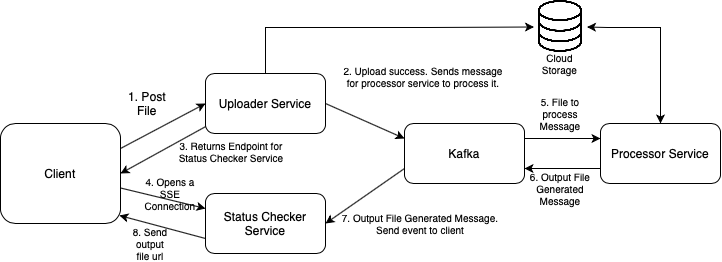

The diagram above was exported from draw.io. Its source (the exported page's mxGraphModel, read from the mxfile embedded in the PNG):
<mxGraphModel dx="788" dy="540" grid="0" gridSize="10" guides="1" tooltips="1" connect="1" arrows="1" fold="1" page="0" pageScale="1" pageWidth="827" pageHeight="1169" background="#ffffff" math="0" shadow="0">
  <root>
    <mxCell id="0" />
    <mxCell id="1" parent="0" />
    <mxCell id="iXnDSxfKYUyRLiAoE07g-1" style="edgeStyle=none;rounded=0;orthogonalLoop=1;jettySize=auto;html=1;exitX=1;exitY=0.25;exitDx=0;exitDy=0;entryX=0;entryY=0.25;entryDx=0;entryDy=0;" edge="1" parent="1" source="iXnDSxfKYUyRLiAoE07g-3" target="iXnDSxfKYUyRLiAoE07g-10">
      <mxGeometry relative="1" as="geometry" />
    </mxCell>
    <mxCell id="iXnDSxfKYUyRLiAoE07g-2" style="edgeStyle=none;rounded=0;orthogonalLoop=1;jettySize=auto;html=1;entryX=1;entryY=0.5;entryDx=0;entryDy=0;startArrow=none;startFill=0;exitX=0;exitY=0.75;exitDx=0;exitDy=0;" edge="1" parent="1" source="iXnDSxfKYUyRLiAoE07g-3" target="iXnDSxfKYUyRLiAoE07g-5">
      <mxGeometry relative="1" as="geometry" />
    </mxCell>
    <mxCell id="iXnDSxfKYUyRLiAoE07g-3" value="Kafka" style="rounded=1;whiteSpace=wrap;html=1;" vertex="1" parent="1">
      <mxGeometry x="414" y="210" width="120" height="60" as="geometry" />
    </mxCell>
    <mxCell id="iXnDSxfKYUyRLiAoE07g-4" style="edgeStyle=none;rounded=0;orthogonalLoop=1;jettySize=auto;html=1;exitX=0;exitY=0.75;exitDx=0;exitDy=0;entryX=0.991;entryY=0.92;entryDx=0;entryDy=0;entryPerimeter=0;fontSize=10;startArrow=none;startFill=0;" edge="1" parent="1" source="iXnDSxfKYUyRLiAoE07g-5" target="iXnDSxfKYUyRLiAoE07g-13">
      <mxGeometry relative="1" as="geometry" />
    </mxCell>
    <mxCell id="iXnDSxfKYUyRLiAoE07g-5" value="Status Checker Service" style="rounded=1;whiteSpace=wrap;html=1;" vertex="1" parent="1">
      <mxGeometry x="215" y="280" width="120" height="60" as="geometry" />
    </mxCell>
    <mxCell id="iXnDSxfKYUyRLiAoE07g-6" style="rounded=0;orthogonalLoop=1;jettySize=auto;html=1;entryX=0;entryY=0.25;entryDx=0;entryDy=0;exitX=1;exitY=0.5;exitDx=0;exitDy=0;" edge="1" parent="1" source="iXnDSxfKYUyRLiAoE07g-8" target="iXnDSxfKYUyRLiAoE07g-3">
      <mxGeometry relative="1" as="geometry" />
    </mxCell>
    <mxCell id="iXnDSxfKYUyRLiAoE07g-7" style="edgeStyle=none;rounded=0;orthogonalLoop=1;jettySize=auto;html=1;entryX=1;entryY=0.5;entryDx=0;entryDy=0;startArrow=none;startFill=0;exitX=0.01;exitY=0.875;exitDx=0;exitDy=0;exitPerimeter=0;" edge="1" parent="1" source="iXnDSxfKYUyRLiAoE07g-8" target="iXnDSxfKYUyRLiAoE07g-13">
      <mxGeometry relative="1" as="geometry" />
    </mxCell>
    <mxCell id="iXnDSxfKYUyRLiAoE07g-26" value="" style="edgeStyle=orthogonalEdgeStyle;rounded=0;orthogonalLoop=1;jettySize=auto;html=1;entryX=0;entryY=0.5;entryDx=0;entryDy=0;" edge="1" parent="1" source="iXnDSxfKYUyRLiAoE07g-8" target="iXnDSxfKYUyRLiAoE07g-22">
      <mxGeometry relative="1" as="geometry">
        <mxPoint x="275" y="80" as="targetPoint" />
        <Array as="points">
          <mxPoint x="275" y="114" />
          <mxPoint x="439" y="114" />
        </Array>
      </mxGeometry>
    </mxCell>
    <mxCell id="iXnDSxfKYUyRLiAoE07g-8" value="Uploader Service" style="rounded=1;whiteSpace=wrap;html=1;" vertex="1" parent="1">
      <mxGeometry x="215" y="160" width="120" height="60" as="geometry" />
    </mxCell>
    <mxCell id="iXnDSxfKYUyRLiAoE07g-9" style="edgeStyle=none;rounded=0;orthogonalLoop=1;jettySize=auto;html=1;entryX=1;entryY=0.75;entryDx=0;entryDy=0;exitX=0;exitY=0.75;exitDx=0;exitDy=0;" edge="1" parent="1" source="iXnDSxfKYUyRLiAoE07g-10" target="iXnDSxfKYUyRLiAoE07g-3">
      <mxGeometry relative="1" as="geometry" />
    </mxCell>
    <mxCell id="iXnDSxfKYUyRLiAoE07g-27" style="edgeStyle=orthogonalEdgeStyle;rounded=0;orthogonalLoop=1;jettySize=auto;html=1;entryX=1;entryY=0.5;entryDx=0;entryDy=0;startArrow=classic;startFill=1;" edge="1" parent="1" source="iXnDSxfKYUyRLiAoE07g-10" target="iXnDSxfKYUyRLiAoE07g-22">
      <mxGeometry relative="1" as="geometry">
        <Array as="points">
          <mxPoint x="670" y="114" />
          <mxPoint x="617" y="114" />
        </Array>
      </mxGeometry>
    </mxCell>
    <mxCell id="iXnDSxfKYUyRLiAoE07g-10" value="Processor Service" style="rounded=1;whiteSpace=wrap;html=1;" vertex="1" parent="1">
      <mxGeometry x="610" y="210" width="120" height="60" as="geometry" />
    </mxCell>
    <mxCell id="iXnDSxfKYUyRLiAoE07g-11" style="edgeStyle=none;rounded=0;orthogonalLoop=1;jettySize=auto;html=1;entryX=0;entryY=0.5;entryDx=0;entryDy=0;startArrow=none;startFill=0;exitX=1;exitY=0.25;exitDx=0;exitDy=0;" edge="1" parent="1" source="iXnDSxfKYUyRLiAoE07g-13" target="iXnDSxfKYUyRLiAoE07g-8">
      <mxGeometry relative="1" as="geometry" />
    </mxCell>
    <mxCell id="iXnDSxfKYUyRLiAoE07g-12" style="edgeStyle=none;rounded=0;orthogonalLoop=1;jettySize=auto;html=1;entryX=0;entryY=0.25;entryDx=0;entryDy=0;startArrow=none;startFill=0;" edge="1" parent="1" source="iXnDSxfKYUyRLiAoE07g-13" target="iXnDSxfKYUyRLiAoE07g-5">
      <mxGeometry relative="1" as="geometry" />
    </mxCell>
    <mxCell id="iXnDSxfKYUyRLiAoE07g-13" value="Client" style="rounded=1;whiteSpace=wrap;html=1;" vertex="1" parent="1">
      <mxGeometry x="10" y="210" width="120" height="100" as="geometry" />
    </mxCell>
    <mxCell id="iXnDSxfKYUyRLiAoE07g-14" value="1. Post File" style="text;html=1;strokeColor=none;fillColor=none;align=center;verticalAlign=middle;whiteSpace=wrap;rounded=0;" vertex="1" parent="1">
      <mxGeometry x="128" y="180" width="58" height="20" as="geometry" />
    </mxCell>
    <mxCell id="iXnDSxfKYUyRLiAoE07g-15" value="3. Returns Endpoint for Status Checker Service" style="text;html=1;strokeColor=none;fillColor=none;align=center;verticalAlign=middle;whiteSpace=wrap;rounded=0;fontSize=10;" vertex="1" parent="1">
      <mxGeometry x="186" y="228" width="110" height="20" as="geometry" />
    </mxCell>
    <mxCell id="iXnDSxfKYUyRLiAoE07g-16" value="4. Opens a SSE Connection" style="text;html=1;strokeColor=none;fillColor=none;align=center;verticalAlign=middle;whiteSpace=wrap;rounded=0;fontSize=10;" vertex="1" parent="1">
      <mxGeometry x="160" y="270" width="40" height="20" as="geometry" />
    </mxCell>
    <mxCell id="iXnDSxfKYUyRLiAoE07g-17" value="2. Upload success. Sends message for processor service to process it." style="text;html=1;strokeColor=none;fillColor=none;align=center;verticalAlign=middle;whiteSpace=wrap;rounded=0;fontSize=10;" vertex="1" parent="1">
      <mxGeometry x="348" y="153" width="170" height="20" as="geometry" />
    </mxCell>
    <mxCell id="iXnDSxfKYUyRLiAoE07g-18" value="5. File to process Message" style="text;html=1;strokeColor=none;fillColor=none;align=center;verticalAlign=middle;whiteSpace=wrap;rounded=0;fontSize=10;" vertex="1" parent="1">
      <mxGeometry x="550" y="190" width="40" height="20" as="geometry" />
    </mxCell>
    <mxCell id="iXnDSxfKYUyRLiAoE07g-19" value="6. Output File Generated Message" style="text;html=1;strokeColor=none;fillColor=none;align=center;verticalAlign=middle;whiteSpace=wrap;rounded=0;fontSize=10;" vertex="1" parent="1">
      <mxGeometry x="525" y="230" width="90" height="90" as="geometry" />
    </mxCell>
    <mxCell id="iXnDSxfKYUyRLiAoE07g-20" value="7. Output File Generated Message. Send event to client" style="text;html=1;strokeColor=none;fillColor=none;align=center;verticalAlign=middle;whiteSpace=wrap;rounded=0;fontSize=10;" vertex="1" parent="1">
      <mxGeometry x="350" y="300" width="160" height="20" as="geometry" />
    </mxCell>
    <mxCell id="iXnDSxfKYUyRLiAoE07g-21" value="8. Send output file url" style="text;html=1;strokeColor=none;fillColor=none;align=center;verticalAlign=middle;whiteSpace=wrap;rounded=0;fontSize=10;" vertex="1" parent="1">
      <mxGeometry x="140" y="320" width="40" height="20" as="geometry" />
    </mxCell>
    <mxCell id="iXnDSxfKYUyRLiAoE07g-22" value="" style="shape=image;verticalLabelPosition=bottom;labelBackgroundColor=#ffffff;verticalAlign=top;aspect=fixed;imageAspect=0;image=data:image/png,(base64 omitted: 22736 chars);" vertex="1" parent="1">
      <mxGeometry x="543.5" y="87" width="53" height="53" as="geometry" />
    </mxCell>
    <mxCell id="iXnDSxfKYUyRLiAoE07g-28" value="Cloud Storage" style="text;html=1;strokeColor=none;fillColor=none;align=center;verticalAlign=middle;whiteSpace=wrap;rounded=0;fontSize=10;" vertex="1" parent="1">
      <mxGeometry x="543.5" y="140" width="51" height="20" as="geometry" />
    </mxCell>
  </root>
</mxGraphModel>